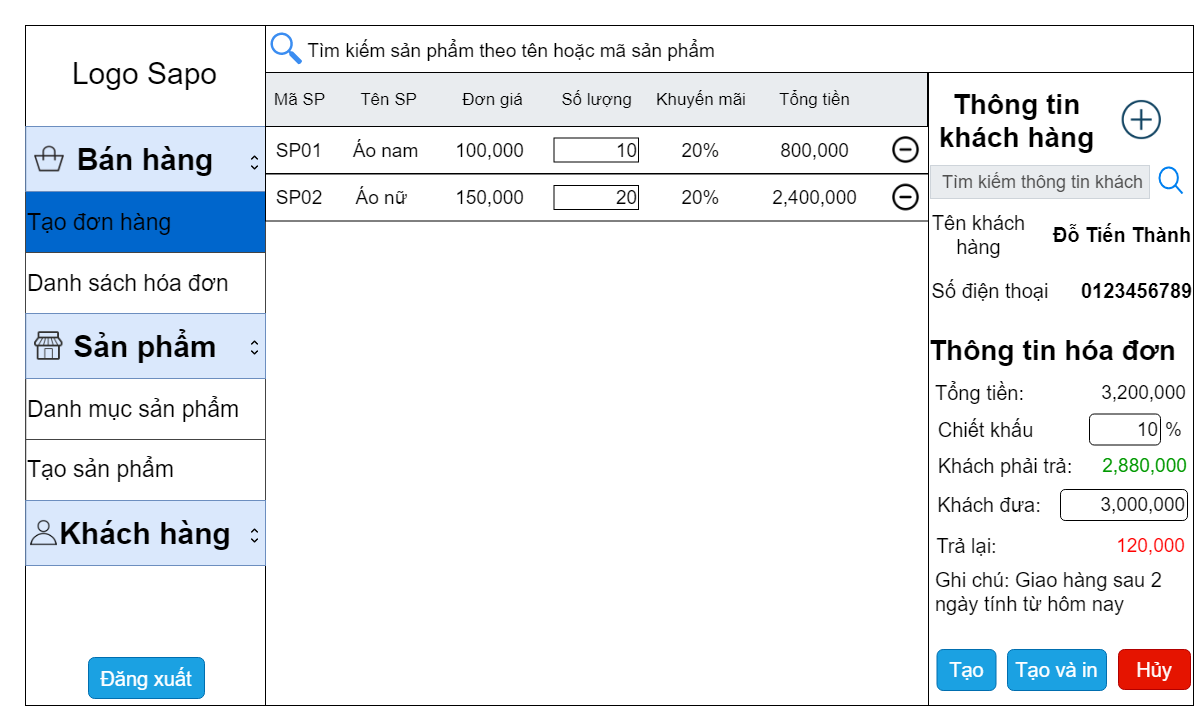

The diagram above was exported from draw.io. Its source (the exported page's mxGraphModel, read from the mxfile embedded in the PNG):
<mxGraphModel dx="1657" dy="873" grid="0" gridSize="10" guides="1" tooltips="1" connect="1" arrows="1" fold="1" page="1" pageScale="1" pageWidth="1169" pageHeight="827" math="0" shadow="0">
  <root>
    <mxCell id="0" />
    <mxCell id="1" parent="0" />
    <mxCell id="W1RT2IHfXnYWrRBd7lQ9-1" value="" style="rounded=0;whiteSpace=wrap;html=1;" parent="1" vertex="1">
      <mxGeometry width="240" height="680" as="geometry" />
    </mxCell>
    <mxCell id="W1RT2IHfXnYWrRBd7lQ9-4" value="" style="rounded=0;whiteSpace=wrap;html=1;" parent="1" vertex="1">
      <mxGeometry x="240" y="101" width="663" height="579" as="geometry" />
    </mxCell>
    <mxCell id="W1RT2IHfXnYWrRBd7lQ9-5" value="" style="rounded=0;whiteSpace=wrap;html=1;" parent="1" vertex="1">
      <mxGeometry x="903" y="46" width="265" height="634" as="geometry" />
    </mxCell>
    <mxCell id="W1RT2IHfXnYWrRBd7lQ9-8" value="Logo Sapo" style="text;html=1;strokeColor=none;fillColor=none;align=center;verticalAlign=middle;whiteSpace=wrap;rounded=0;fontSize=30;" parent="1" vertex="1">
      <mxGeometry x="5" y="16" width="229" height="64" as="geometry" />
    </mxCell>
    <mxCell id="W1RT2IHfXnYWrRBd7lQ9-13" value="Tạo đơn hàng" style="strokeWidth=1;html=1;shadow=0;dashed=0;shape=mxgraph.ios.iTextInput;strokeColor=#444444;buttonText=;fontSize=28;whiteSpace=wrap;align=left;" parent="1" vertex="1">
      <mxGeometry y="166" width="240" height="61" as="geometry" />
    </mxCell>
    <mxCell id="W1RT2IHfXnYWrRBd7lQ9-16" value="Thông tin khách hàng" style="text;html=1;strokeColor=none;fillColor=none;align=center;verticalAlign=middle;whiteSpace=wrap;rounded=0;fontSize=28;fontStyle=1" parent="1" vertex="1">
      <mxGeometry x="895" y="35" width="193" height="119" as="geometry" />
    </mxCell>
    <mxCell id="W1RT2IHfXnYWrRBd7lQ9-19" value="Danh sách hóa đơn" style="strokeWidth=1;html=1;shadow=0;dashed=0;shape=mxgraph.ios.iTextInput;strokeColor=#444444;buttonText=;fontSize=23;whiteSpace=wrap;align=left;" parent="1" vertex="1">
      <mxGeometry y="227" width="240" height="61" as="geometry" />
    </mxCell>
    <mxCell id="W1RT2IHfXnYWrRBd7lQ9-20" value="Tạo đơn hàng" style="strokeWidth=1;html=1;shadow=0;dashed=0;shape=mxgraph.ios.iTextInput;strokeColor=#444444;buttonText=;fontSize=23;whiteSpace=wrap;align=left;fillColor=#0066CC;" parent="1" vertex="1">
      <mxGeometry y="166" width="240" height="61" as="geometry" />
    </mxCell>
    <mxCell id="W1RT2IHfXnYWrRBd7lQ9-21" value="" style="shape=image;html=1;verticalAlign=top;verticalLabelPosition=bottom;labelBackgroundColor=#ffffff;imageAspect=0;aspect=fixed;image=https://cdn4.iconfinder.com/data/icons/evil-icons-user-interface/64/plus-128.png;fontSize=23;" parent="1" vertex="1">
      <mxGeometry x="1090" y="68.25" width="52.5" height="52.5" as="geometry" />
    </mxCell>
    <mxCell id="W1RT2IHfXnYWrRBd7lQ9-39" value="" style="html=1;verticalLabelPosition=bottom;align=center;labelBackgroundColor=#ffffff;verticalAlign=top;strokeWidth=2;strokeColor=#0080F0;shadow=0;dashed=0;shape=mxgraph.ios7.icons.looking_glass;fontSize=22;" parent="1" vertex="1">
      <mxGeometry x="1134" y="142" width="23" height="26" as="geometry" />
    </mxCell>
    <mxCell id="W1RT2IHfXnYWrRBd7lQ9-41" value="Tìm kiếm thông tin khách" style="html=1;shadow=0;dashed=0;shape=mxgraph.bootstrap.rrect;rSize=5;strokeColor=#CED4DA;strokeWidth=1;fillColor=#E9ECEF;fontColor=#505050;whiteSpace=wrap;align=left;verticalAlign=middle;spacingLeft=10;fontSize=18;" parent="1" vertex="1">
      <mxGeometry x="905" y="140" width="219" height="33" as="geometry" />
    </mxCell>
    <mxCell id="W1RT2IHfXnYWrRBd7lQ9-42" value="Tên khách hàng" style="text;html=1;strokeColor=none;fillColor=none;align=center;verticalAlign=middle;whiteSpace=wrap;rounded=0;fontSize=20;" parent="1" vertex="1">
      <mxGeometry x="900" y="191" width="107" height="36" as="geometry" />
    </mxCell>
    <mxCell id="W1RT2IHfXnYWrRBd7lQ9-43" value="Số điện thoại" style="text;html=1;strokeColor=none;fillColor=none;align=center;verticalAlign=middle;whiteSpace=wrap;rounded=0;fontSize=20;" parent="1" vertex="1">
      <mxGeometry x="903" y="247" width="124" height="36" as="geometry" />
    </mxCell>
    <mxCell id="W1RT2IHfXnYWrRBd7lQ9-44" value="Thông tin hóa đơn" style="text;html=1;strokeColor=none;fillColor=none;align=center;verticalAlign=middle;whiteSpace=wrap;rounded=0;fontSize=28;fontStyle=1" parent="1" vertex="1">
      <mxGeometry x="895" y="269.5" width="265" height="111" as="geometry" />
    </mxCell>
    <mxCell id="W1RT2IHfXnYWrRBd7lQ9-45" value="Tổng tiền:" style="text;html=1;strokeColor=none;fillColor=none;align=center;verticalAlign=middle;whiteSpace=wrap;rounded=0;fontSize=20;" parent="1" vertex="1">
      <mxGeometry x="880" y="349" width="149" height="36" as="geometry" />
    </mxCell>
    <mxCell id="W1RT2IHfXnYWrRBd7lQ9-46" value="Chiết khấu" style="text;html=1;strokeColor=none;fillColor=none;align=center;verticalAlign=middle;whiteSpace=wrap;rounded=0;fontSize=20;" parent="1" vertex="1">
      <mxGeometry x="905" y="386" width="111" height="36" as="geometry" />
    </mxCell>
    <mxCell id="W1RT2IHfXnYWrRBd7lQ9-47" value="Khách phải trả:" style="text;html=1;strokeColor=none;fillColor=none;align=center;verticalAlign=middle;whiteSpace=wrap;rounded=0;fontSize=20;" parent="1" vertex="1">
      <mxGeometry x="900" y="422" width="160" height="36" as="geometry" />
    </mxCell>
    <mxCell id="W1RT2IHfXnYWrRBd7lQ9-49" value="Khách đưa:" style="text;html=1;strokeColor=none;fillColor=none;align=center;verticalAlign=middle;whiteSpace=wrap;rounded=0;fontSize=20;" parent="1" vertex="1">
      <mxGeometry x="892" y="461.5" width="144" height="36" as="geometry" />
    </mxCell>
    <mxCell id="W1RT2IHfXnYWrRBd7lQ9-60" value="Trả lại:" style="text;html=1;strokeColor=none;fillColor=none;align=center;verticalAlign=middle;whiteSpace=wrap;rounded=0;fontSize=20;" parent="1" vertex="1">
      <mxGeometry x="890.5" y="502" width="101" height="36" as="geometry" />
    </mxCell>
    <mxCell id="W1RT2IHfXnYWrRBd7lQ9-61" value="Tạo" style="rounded=1;whiteSpace=wrap;html=1;fontSize=20;fillColor=#1ba1e2;strokeColor=#006EAF;fontColor=#ffffff;" parent="1" vertex="1">
      <mxGeometry x="911.5" y="624" width="59" height="41" as="geometry" />
    </mxCell>
    <mxCell id="W1RT2IHfXnYWrRBd7lQ9-62" value="Hủy" style="rounded=1;whiteSpace=wrap;html=1;fontSize=20;fillColor=#e51400;strokeColor=#B20000;fontColor=#ffffff;" parent="1" vertex="1">
      <mxGeometry x="1093" y="624" width="72" height="40" as="geometry" />
    </mxCell>
    <mxCell id="W1RT2IHfXnYWrRBd7lQ9-63" value="Tạo và in" style="rounded=1;whiteSpace=wrap;html=1;fontSize=20;fillColor=#1ba1e2;strokeColor=#006EAF;fontColor=#ffffff;" parent="1" vertex="1">
      <mxGeometry x="982" y="624" width="99" height="41" as="geometry" />
    </mxCell>
    <mxCell id="W1RT2IHfXnYWrRBd7lQ9-64" value="" style="rounded=0;whiteSpace=wrap;html=1;fontSize=20;" parent="1" vertex="1">
      <mxGeometry x="240" width="928" height="47" as="geometry" />
    </mxCell>
    <mxCell id="W1RT2IHfXnYWrRBd7lQ9-65" value="" style="html=1;shadow=0;dashed=0;shape=mxgraph.bootstrap.rrect;rSize=5;strokeWidth=1;fillColor=#E9ECEF;fontColor=#505050;whiteSpace=wrap;align=left;verticalAlign=middle;spacingLeft=10;fontSize=14;" parent="1" vertex="1">
      <mxGeometry x="240" y="47" width="662" height="54" as="geometry" />
    </mxCell>
    <mxCell id="W1RT2IHfXnYWrRBd7lQ9-66" value="Mã SP" style="text;html=1;strokeColor=none;fillColor=none;align=center;verticalAlign=middle;whiteSpace=wrap;rounded=0;fontSize=17;" parent="1" vertex="1">
      <mxGeometry x="240" y="58" width="69" height="31" as="geometry" />
    </mxCell>
    <mxCell id="W1RT2IHfXnYWrRBd7lQ9-67" value="Tên SP" style="text;html=1;strokeColor=none;fillColor=none;align=center;verticalAlign=middle;whiteSpace=wrap;rounded=0;fontSize=17;" parent="1" vertex="1">
      <mxGeometry x="328.5" y="54" width="69" height="39" as="geometry" />
    </mxCell>
    <mxCell id="W1RT2IHfXnYWrRBd7lQ9-68" value="Đơn giá" style="text;html=1;strokeColor=none;fillColor=none;align=center;verticalAlign=middle;whiteSpace=wrap;rounded=0;fontSize=17;" parent="1" vertex="1">
      <mxGeometry x="433" y="58" width="69" height="31" as="geometry" />
    </mxCell>
    <mxCell id="W1RT2IHfXnYWrRBd7lQ9-69" value="Số lượng" style="text;html=1;strokeColor=none;fillColor=none;align=center;verticalAlign=middle;whiteSpace=wrap;rounded=0;fontSize=17;" parent="1" vertex="1">
      <mxGeometry x="530" y="58" width="83" height="31" as="geometry" />
    </mxCell>
    <mxCell id="W1RT2IHfXnYWrRBd7lQ9-70" value="Khuyến mãi" style="text;html=1;strokeColor=none;fillColor=none;align=center;verticalAlign=middle;whiteSpace=wrap;rounded=0;fontSize=17;" parent="1" vertex="1">
      <mxGeometry x="627.5" y="58" width="96" height="31" as="geometry" />
    </mxCell>
    <mxCell id="W1RT2IHfXnYWrRBd7lQ9-71" value="Tổng tiền" style="text;html=1;strokeColor=none;fillColor=none;align=center;verticalAlign=middle;whiteSpace=wrap;rounded=0;fontSize=17;" parent="1" vertex="1">
      <mxGeometry x="741.5" y="58" width="95" height="31" as="geometry" />
    </mxCell>
    <mxCell id="W1RT2IHfXnYWrRBd7lQ9-82" value="Tìm kiếm sản phẩm theo tên hoặc mã sản phẩm" style="text;html=1;strokeColor=none;fillColor=none;align=center;verticalAlign=middle;whiteSpace=wrap;rounded=0;fontSize=19;" parent="1" vertex="1">
      <mxGeometry x="266" y="3" width="440" height="44" as="geometry" />
    </mxCell>
    <mxCell id="W1RT2IHfXnYWrRBd7lQ9-83" value="" style="html=1;aspect=fixed;strokeColor=none;shadow=0;align=center;verticalAlign=top;fillColor=#3B8DF1;shape=mxgraph.gcp2.search;fontSize=19;" parent="1" vertex="1">
      <mxGeometry x="245" y="7" width="31.68" height="32" as="geometry" />
    </mxCell>
    <mxCell id="W1RT2IHfXnYWrRBd7lQ9-84" value="Ghi chú: Giao hàng sau 2 ngày tính từ hôm nay" style="text;html=1;strokeColor=none;fillColor=none;align=left;verticalAlign=top;whiteSpace=wrap;rounded=0;fontSize=20;" parent="1" vertex="1">
      <mxGeometry x="907.5" y="536" width="240" height="70" as="geometry" />
    </mxCell>
    <mxCell id="W1RT2IHfXnYWrRBd7lQ9-85" value="Danh mục sản phẩm" style="strokeWidth=1;html=1;shadow=0;dashed=0;shape=mxgraph.ios.iTextInput;strokeColor=#444444;buttonText=;fontSize=23;whiteSpace=wrap;align=left;" parent="1" vertex="1">
      <mxGeometry x="0.25" y="353" width="239.75" height="61" as="geometry" />
    </mxCell>
    <mxCell id="W1RT2IHfXnYWrRBd7lQ9-86" value="Tạo sản phẩm" style="strokeWidth=1;html=1;shadow=0;dashed=0;shape=mxgraph.ios.iTextInput;strokeColor=#444444;buttonText=;fontSize=23;whiteSpace=wrap;align=left;" parent="1" vertex="1">
      <mxGeometry x="0.25" y="414" width="239.75" height="61" as="geometry" />
    </mxCell>
    <mxCell id="sy3D0VdFudJRkE0RZQfP-9" value="Đăng xuất" style="rounded=1;whiteSpace=wrap;html=1;fontSize=20;fillColor=#1ba1e2;strokeColor=#006EAF;fontColor=#ffffff;" parent="1" vertex="1">
      <mxGeometry x="63" y="632" width="116" height="41" as="geometry" />
    </mxCell>
    <mxCell id="JRJ0OtNXdNv5gubcyrjX-1" value="Bán hàng" style="rounded=0;whiteSpace=wrap;html=1;align=center;fontSize=30;fontStyle=1;fillColor=#dae8fc;strokeColor=#6c8ebf;" parent="1" vertex="1">
      <mxGeometry x="0.25" y="101" width="239.75" height="65" as="geometry" />
    </mxCell>
    <mxCell id="JRJ0OtNXdNv5gubcyrjX-2" value="Sản phẩm" style="rounded=0;whiteSpace=wrap;html=1;align=center;fontSize=30;fontStyle=1;fillColor=#dae8fc;strokeColor=#6c8ebf;" parent="1" vertex="1">
      <mxGeometry x="0.25000000000000255" y="288" width="239.75" height="65" as="geometry" />
    </mxCell>
    <mxCell id="JRJ0OtNXdNv5gubcyrjX-3" value="Khách hàng" style="rounded=0;whiteSpace=wrap;html=1;align=center;fontSize=30;fontStyle=1;fillColor=#dae8fc;strokeColor=#6c8ebf;" parent="1" vertex="1">
      <mxGeometry x="0.25" y="475" width="239.75" height="65" as="geometry" />
    </mxCell>
    <mxCell id="JRJ0OtNXdNv5gubcyrjX-4" value="" style="shape=image;html=1;verticalAlign=top;verticalLabelPosition=bottom;labelBackgroundColor=#ffffff;imageAspect=0;aspect=fixed;image=https://cdn3.iconfinder.com/data/icons/neu-arrow/24/scroll_pagination_vertical-128.png;strokeColor=#000000;fontSize=30;align=center;" parent="1" vertex="1">
      <mxGeometry x="221" y="129" width="17" height="17" as="geometry" />
    </mxCell>
    <mxCell id="JRJ0OtNXdNv5gubcyrjX-5" value="" style="shape=image;html=1;verticalAlign=top;verticalLabelPosition=bottom;labelBackgroundColor=#ffffff;imageAspect=0;aspect=fixed;image=https://cdn3.iconfinder.com/data/icons/neu-arrow/24/scroll_pagination_vertical-128.png;strokeColor=#000000;fontSize=30;align=center;" parent="1" vertex="1">
      <mxGeometry x="221" y="314" width="17" height="17" as="geometry" />
    </mxCell>
    <mxCell id="JRJ0OtNXdNv5gubcyrjX-6" value="" style="shape=image;html=1;verticalAlign=top;verticalLabelPosition=bottom;labelBackgroundColor=#ffffff;imageAspect=0;aspect=fixed;image=https://cdn3.iconfinder.com/data/icons/neu-arrow/24/scroll_pagination_vertical-128.png;strokeColor=#000000;fontSize=30;align=center;" parent="1" vertex="1">
      <mxGeometry x="221" y="502" width="17" height="17" as="geometry" />
    </mxCell>
    <mxCell id="JRJ0OtNXdNv5gubcyrjX-7" value="" style="shape=image;html=1;verticalAlign=top;verticalLabelPosition=bottom;labelBackgroundColor=#ffffff;imageAspect=0;aspect=fixed;image=https://cdn4.iconfinder.com/data/icons/thefreeforty/30/thefreeforty_bag-128.png;strokeColor=#000000;fontSize=30;align=center;" parent="1" vertex="1">
      <mxGeometry x="9" y="118.5" width="30" height="30" as="geometry" />
    </mxCell>
    <mxCell id="JRJ0OtNXdNv5gubcyrjX-8" value="" style="shape=image;html=1;verticalAlign=top;verticalLabelPosition=bottom;labelBackgroundColor=#ffffff;imageAspect=0;aspect=fixed;image=https://cdn3.iconfinder.com/data/icons/linecons-free-vector-icons-pack/32/shop-128.png;strokeColor=#000000;fontSize=30;align=center;" parent="1" vertex="1">
      <mxGeometry x="9" y="306.25" width="28.5" height="28.5" as="geometry" />
    </mxCell>
    <mxCell id="JRJ0OtNXdNv5gubcyrjX-9" value="" style="shape=image;html=1;verticalAlign=top;verticalLabelPosition=bottom;labelBackgroundColor=#ffffff;imageAspect=0;aspect=fixed;image=https://cdn2.iconfinder.com/data/icons/ios-tab-bar/25/Customers-128.png;strokeColor=#000000;fontSize=30;align=center;" parent="1" vertex="1">
      <mxGeometry x="5" y="494" width="27" height="27" as="geometry" />
    </mxCell>
    <mxCell id="JRJ0OtNXdNv5gubcyrjX-12" value="" style="rounded=0;whiteSpace=wrap;html=1;strokeColor=#000000;fontSize=30;align=center;" parent="1" vertex="1">
      <mxGeometry x="240" y="101" width="663" height="47" as="geometry" />
    </mxCell>
    <mxCell id="JRJ0OtNXdNv5gubcyrjX-13" value="" style="rounded=0;whiteSpace=wrap;html=1;strokeColor=#000000;fontSize=30;align=center;" parent="1" vertex="1">
      <mxGeometry x="240" y="148.5" width="663" height="47" as="geometry" />
    </mxCell>
    <mxCell id="JRJ0OtNXdNv5gubcyrjX-14" value="SP01" style="text;html=1;strokeColor=none;fillColor=none;align=center;verticalAlign=middle;whiteSpace=wrap;rounded=0;fontSize=19;" parent="1" vertex="1">
      <mxGeometry x="254.5" y="114.5" width="40" height="20" as="geometry" />
    </mxCell>
    <mxCell id="JRJ0OtNXdNv5gubcyrjX-15" value="SP02" style="text;html=1;strokeColor=none;fillColor=none;align=center;verticalAlign=middle;whiteSpace=wrap;rounded=0;fontSize=19;" parent="1" vertex="1">
      <mxGeometry x="254.5" y="162" width="40" height="20" as="geometry" />
    </mxCell>
    <mxCell id="JRJ0OtNXdNv5gubcyrjX-17" value="Áo nam" style="text;html=1;strokeColor=none;fillColor=none;align=center;verticalAlign=middle;whiteSpace=wrap;rounded=0;fontSize=19;" parent="1" vertex="1">
      <mxGeometry x="322.5" y="114.5" width="75" height="20" as="geometry" />
    </mxCell>
    <mxCell id="JRJ0OtNXdNv5gubcyrjX-23" value="20%" style="text;html=1;strokeColor=none;fillColor=none;align=center;verticalAlign=middle;whiteSpace=wrap;rounded=0;fontSize=19;" parent="1" vertex="1">
      <mxGeometry x="638" y="114.5" width="75" height="20" as="geometry" />
    </mxCell>
    <mxCell id="JRJ0OtNXdNv5gubcyrjX-24" value="800,000" style="text;html=1;strokeColor=none;fillColor=none;align=center;verticalAlign=middle;whiteSpace=wrap;rounded=0;fontSize=19;" parent="1" vertex="1">
      <mxGeometry x="751.5" y="114.5" width="75" height="20" as="geometry" />
    </mxCell>
    <mxCell id="JRJ0OtNXdNv5gubcyrjX-25" value="100,000" style="text;html=1;strokeColor=none;fillColor=none;align=center;verticalAlign=middle;whiteSpace=wrap;rounded=0;fontSize=19;" parent="1" vertex="1">
      <mxGeometry x="427" y="114.5" width="75" height="20" as="geometry" />
    </mxCell>
    <mxCell id="JRJ0OtNXdNv5gubcyrjX-26" value="Áo nữ" style="text;html=1;strokeColor=none;fillColor=none;align=center;verticalAlign=middle;whiteSpace=wrap;rounded=0;fontSize=19;" parent="1" vertex="1">
      <mxGeometry x="319" y="162" width="75" height="20" as="geometry" />
    </mxCell>
    <mxCell id="JRJ0OtNXdNv5gubcyrjX-27" value="150,000" style="text;html=1;strokeColor=none;fillColor=none;align=center;verticalAlign=middle;whiteSpace=wrap;rounded=0;fontSize=19;" parent="1" vertex="1">
      <mxGeometry x="427" y="162" width="75" height="20" as="geometry" />
    </mxCell>
    <mxCell id="JRJ0OtNXdNv5gubcyrjX-28" value="20%" style="text;html=1;strokeColor=none;fillColor=none;align=center;verticalAlign=middle;whiteSpace=wrap;rounded=0;fontSize=19;" parent="1" vertex="1">
      <mxGeometry x="638" y="162" width="75" height="20" as="geometry" />
    </mxCell>
    <mxCell id="JRJ0OtNXdNv5gubcyrjX-29" value="2,400,000" style="text;html=1;strokeColor=none;fillColor=none;align=center;verticalAlign=middle;whiteSpace=wrap;rounded=0;fontSize=19;" parent="1" vertex="1">
      <mxGeometry x="751.5" y="162" width="75" height="20" as="geometry" />
    </mxCell>
    <mxCell id="JRJ0OtNXdNv5gubcyrjX-33" value="10" style="rounded=0;whiteSpace=wrap;html=1;strokeColor=#000000;fontSize=19;align=right;" parent="1" vertex="1">
      <mxGeometry x="528.5" y="112.5" width="84.5" height="24" as="geometry" />
    </mxCell>
    <mxCell id="JRJ0OtNXdNv5gubcyrjX-35" value="20" style="rounded=0;whiteSpace=wrap;html=1;strokeColor=#000000;fontSize=19;align=right;" parent="1" vertex="1">
      <mxGeometry x="528.5" y="160" width="84.5" height="24" as="geometry" />
    </mxCell>
    <mxCell id="JRJ0OtNXdNv5gubcyrjX-36" value="" style="shape=image;html=1;verticalAlign=top;verticalLabelPosition=bottom;labelBackgroundColor=#ffffff;imageAspect=0;aspect=fixed;image=https://cdn1.iconfinder.com/data/icons/feather-2/24/minus-circle-128.png;strokeColor=#000000;fontSize=19;align=center;" parent="1" vertex="1">
      <mxGeometry x="866" y="110" width="29" height="29" as="geometry" />
    </mxCell>
    <mxCell id="JRJ0OtNXdNv5gubcyrjX-37" value="" style="shape=image;html=1;verticalAlign=top;verticalLabelPosition=bottom;labelBackgroundColor=#ffffff;imageAspect=0;aspect=fixed;image=https://cdn1.iconfinder.com/data/icons/feather-2/24/minus-circle-128.png;strokeColor=#000000;fontSize=19;align=center;" parent="1" vertex="1">
      <mxGeometry x="866" y="157.5" width="29" height="29" as="geometry" />
    </mxCell>
    <mxCell id="JRJ0OtNXdNv5gubcyrjX-38" value="3,200,000" style="text;html=1;strokeColor=none;fillColor=none;align=center;verticalAlign=middle;whiteSpace=wrap;rounded=0;fontSize=19;" parent="1" vertex="1">
      <mxGeometry x="1081" y="357" width="75" height="20" as="geometry" />
    </mxCell>
    <mxCell id="JRJ0OtNXdNv5gubcyrjX-42" value="2,880,000" style="text;html=1;align=center;verticalAlign=middle;whiteSpace=wrap;rounded=0;fontSize=19;fillColor=#FFFFFF;strokeColor=#FFFFFF;fontColor=#009900;" parent="1" vertex="1">
      <mxGeometry x="1082" y="430" width="75" height="20" as="geometry" />
    </mxCell>
    <mxCell id="JRJ0OtNXdNv5gubcyrjX-44" value="120,000" style="text;html=1;strokeColor=none;fillColor=none;align=center;verticalAlign=middle;whiteSpace=wrap;rounded=0;fontSize=19;fontColor=#FF0000;" parent="1" vertex="1">
      <mxGeometry x="1088" y="510" width="75" height="20" as="geometry" />
    </mxCell>
    <mxCell id="JRJ0OtNXdNv5gubcyrjX-49" value="%" style="text;html=1;strokeColor=none;fillColor=none;align=center;verticalAlign=middle;whiteSpace=wrap;rounded=0;fontSize=19;" parent="1" vertex="1">
      <mxGeometry x="1135" y="391.25" width="27" height="25.5" as="geometry" />
    </mxCell>
    <mxCell id="ttJNht9jEpdym5UOEU0Y-1" value="Đỗ Tiến Thành" style="text;html=1;strokeColor=none;fillColor=none;align=center;verticalAlign=middle;whiteSpace=wrap;rounded=0;fontSize=20;fontStyle=1" vertex="1" parent="1">
      <mxGeometry x="1026" y="190" width="142" height="37" as="geometry" />
    </mxCell>
    <mxCell id="ttJNht9jEpdym5UOEU0Y-2" value="0123456789" style="text;html=1;strokeColor=none;fillColor=none;align=center;verticalAlign=middle;whiteSpace=wrap;rounded=0;fontSize=20;fontStyle=1" vertex="1" parent="1">
      <mxGeometry x="1070" y="246" width="83" height="37" as="geometry" />
    </mxCell>
    <mxCell id="ttJNht9jEpdym5UOEU0Y-3" value="10" style="rounded=1;whiteSpace=wrap;html=1;fontSize=19;align=right;" vertex="1" parent="1">
      <mxGeometry x="1064" y="388.5" width="71" height="31" as="geometry" />
    </mxCell>
    <mxCell id="ttJNht9jEpdym5UOEU0Y-4" value="3,000,000" style="rounded=1;whiteSpace=wrap;html=1;fontSize=19;align=right;" vertex="1" parent="1">
      <mxGeometry x="1035" y="464" width="127" height="31" as="geometry" />
    </mxCell>
  </root>
</mxGraphModel>